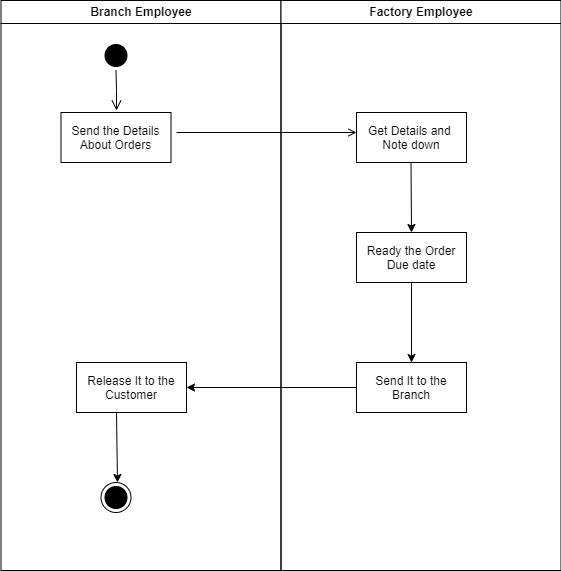

The diagram above was exported from draw.io. Its source (the exported page's mxGraphModel, read from the mxfile embedded in the PNG):
<mxGraphModel dx="2333" dy="1238" grid="1" gridSize="10" guides="1" tooltips="1" connect="1" arrows="1" fold="1" page="1" pageScale="1" pageWidth="1169" pageHeight="826" background="#ffffff" math="0" shadow="0">
  <root>
    <mxCell id="0" />
    <mxCell id="1" parent="0" />
    <mxCell id="2" value="Branch Employee" style="swimlane;whiteSpace=wrap" parent="1" vertex="1">
      <mxGeometry x="164.5" y="128" width="280" height="570" as="geometry" />
    </mxCell>
    <mxCell id="5" value="" style="ellipse;shape=startState;fillColor=#000000;strokeColor=#000000;" parent="2" vertex="1">
      <mxGeometry x="100" y="40" width="30" height="30" as="geometry" />
    </mxCell>
    <mxCell id="6" value="" style="edgeStyle=elbowEdgeStyle;elbow=horizontal;verticalAlign=bottom;endArrow=open;endSize=8;strokeColor=#000000;endFill=1;rounded=0" parent="2" source="5" edge="1">
      <mxGeometry x="100" y="40" as="geometry">
        <mxPoint x="115.5" y="110" as="targetPoint" />
      </mxGeometry>
    </mxCell>
    <mxCell id="8" value="Send the Details&#10;About Orders" style="" parent="2" vertex="1">
      <mxGeometry x="60" y="112" width="110" height="50" as="geometry" />
    </mxCell>
    <mxCell id="gqoX4nyMWw9H7AFd74c1-63" value="" style="endArrow=open;strokeColor=#000000;endFill=1;rounded=0;" edge="1" parent="2">
      <mxGeometry relative="1" as="geometry">
        <mxPoint x="175.5" y="132" as="sourcePoint" />
        <mxPoint x="355.5" y="132" as="targetPoint" />
      </mxGeometry>
    </mxCell>
    <mxCell id="gqoX4nyMWw9H7AFd74c1-81" value="Release It to the&#10;Customer" style="" vertex="1" parent="2">
      <mxGeometry x="75.5" y="362" width="110" height="50" as="geometry" />
    </mxCell>
    <mxCell id="gqoX4nyMWw9H7AFd74c1-75" value="" style="ellipse;html=1;shape=endState;fillColor=#000000;strokeColor=#000000;" vertex="1" parent="2">
      <mxGeometry x="100" y="482" width="30" height="30" as="geometry" />
    </mxCell>
    <mxCell id="gqoX4nyMWw9H7AFd74c1-84" value="" style="endArrow=classic;html=1;rounded=0;exitX=0.571;exitY=0.996;exitDx=0;exitDy=0;exitPerimeter=0;entryX=0.5;entryY=0;entryDx=0;entryDy=0;" edge="1" parent="2">
      <mxGeometry width="50" height="50" relative="1" as="geometry">
        <mxPoint x="115.5" y="412" as="sourcePoint" />
        <mxPoint x="116.5" y="482" as="targetPoint" />
      </mxGeometry>
    </mxCell>
    <mxCell id="3" value="Factory Employee" style="swimlane;whiteSpace=wrap" parent="1" vertex="1">
      <mxGeometry x="444.5" y="128" width="280" height="570" as="geometry" />
    </mxCell>
    <mxCell id="gqoX4nyMWw9H7AFd74c1-65" value="Get Details and &#10;Note down" style="" vertex="1" parent="3">
      <mxGeometry x="75.5" y="112" width="110" height="50" as="geometry" />
    </mxCell>
    <mxCell id="gqoX4nyMWw9H7AFd74c1-67" value="Ready the Order&#10;Due date" style="" vertex="1" parent="3">
      <mxGeometry x="75.5" y="232" width="110" height="50" as="geometry" />
    </mxCell>
    <mxCell id="gqoX4nyMWw9H7AFd74c1-76" value="" style="endArrow=classic;html=1;rounded=0;exitX=0.571;exitY=0.996;exitDx=0;exitDy=0;exitPerimeter=0;entryX=0.5;entryY=0;entryDx=0;entryDy=0;" edge="1" parent="3" target="gqoX4nyMWw9H7AFd74c1-67">
      <mxGeometry width="50" height="50" relative="1" as="geometry">
        <mxPoint x="130" y="162" as="sourcePoint" />
        <mxPoint x="130" y="222" as="targetPoint" />
      </mxGeometry>
    </mxCell>
    <mxCell id="gqoX4nyMWw9H7AFd74c1-80" value="" style="endArrow=classic;html=1;rounded=0;exitX=0.5;exitY=1;exitDx=0;exitDy=0;" edge="1" parent="3" source="gqoX4nyMWw9H7AFd74c1-67">
      <mxGeometry width="50" height="50" relative="1" as="geometry">
        <mxPoint x="155.5" y="292" as="sourcePoint" />
        <mxPoint x="130.5" y="362" as="targetPoint" />
      </mxGeometry>
    </mxCell>
    <mxCell id="gqoX4nyMWw9H7AFd74c1-83" value="Send It to the&#10;Branch" style="" vertex="1" parent="3">
      <mxGeometry x="75.5" y="362" width="110" height="50" as="geometry" />
    </mxCell>
    <mxCell id="gqoX4nyMWw9H7AFd74c1-82" value="" style="endArrow=classic;html=1;rounded=0;exitX=0;exitY=0.5;exitDx=0;exitDy=0;entryX=1;entryY=0.5;entryDx=0;entryDy=0;" edge="1" parent="1" source="gqoX4nyMWw9H7AFd74c1-83" target="gqoX4nyMWw9H7AFd74c1-81">
      <mxGeometry width="50" height="50" relative="1" as="geometry">
        <mxPoint x="480" y="470" as="sourcePoint" />
        <mxPoint x="481" y="540" as="targetPoint" />
      </mxGeometry>
    </mxCell>
  </root>
</mxGraphModel>